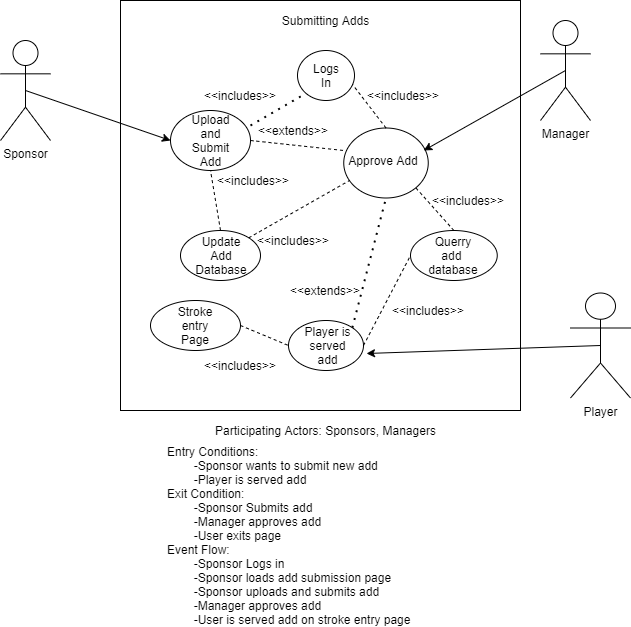

The diagram above was exported from draw.io. Its source (the exported page's mxGraphModel, read from the mxfile embedded in the PNG):
<mxGraphModel dx="1422" dy="1837" grid="1" gridSize="10" guides="1" tooltips="1" connect="1" arrows="1" fold="1" page="1" pageScale="1" pageWidth="850" pageHeight="1100" math="0" shadow="0">
  <root>
    <mxCell id="0" />
    <mxCell id="1" parent="0" />
    <mxCell id="2U7wzOo4--5diZfa9jbY-1" value="" style="rounded=0;whiteSpace=wrap;html=1;" vertex="1" parent="1">
      <mxGeometry x="220" y="-10" width="400" height="410" as="geometry" />
    </mxCell>
    <mxCell id="2U7wzOo4--5diZfa9jbY-2" value="Submitting Adds" style="text;html=1;strokeColor=none;fillColor=none;align=center;verticalAlign=middle;whiteSpace=wrap;rounded=0;" vertex="1" parent="1">
      <mxGeometry x="373" width="105" height="20" as="geometry" />
    </mxCell>
    <mxCell id="2U7wzOo4--5diZfa9jbY-3" value="Participating Actors: Sponsors, Managers" style="text;html=1;strokeColor=none;fillColor=none;align=center;verticalAlign=middle;whiteSpace=wrap;rounded=0;" vertex="1" parent="1">
      <mxGeometry x="303" y="410" width="245" height="20" as="geometry" />
    </mxCell>
    <mxCell id="2U7wzOo4--5diZfa9jbY-4" value="Entry Conditions:&lt;br&gt;&lt;span style=&quot;white-space: pre&quot;&gt;&#09;&lt;/span&gt;-Sponsor wants to submit new add&lt;br&gt;&lt;span style=&quot;white-space: pre&quot;&gt;&#09;&lt;/span&gt;-Player is served add&lt;br&gt;Exit Condition:&lt;br&gt;&lt;span style=&quot;white-space: pre&quot;&gt;&#09;&lt;/span&gt;-Sponsor Submits add&lt;br&gt;&lt;span style=&quot;white-space: pre&quot;&gt;&#09;&lt;/span&gt;-Manager approves add&lt;br&gt;&lt;span style=&quot;white-space: pre&quot;&gt;&#09;&lt;/span&gt;-User exits page&lt;br&gt;Event Flow:&lt;br&gt;&lt;span style=&quot;white-space: pre&quot;&gt;&#09;&lt;/span&gt;-Sponsor Logs in&lt;br&gt;&lt;span style=&quot;white-space: pre&quot;&gt;&#09;&lt;/span&gt;-Sponsor loads add submission page&lt;br&gt;&lt;span style=&quot;white-space: pre&quot;&gt;&#09;&lt;/span&gt;-Sponsor uploads and submits add&lt;br&gt;&lt;span style=&quot;white-space: pre&quot;&gt;&#09;&lt;/span&gt;-Manager approves add&lt;br&gt;&lt;span style=&quot;white-space: pre&quot;&gt;&#09;&lt;/span&gt;-User is served add on stroke entry page" style="text;html=1;strokeColor=none;fillColor=none;align=left;verticalAlign=middle;whiteSpace=wrap;rounded=0;" vertex="1" parent="1">
      <mxGeometry x="265" y="440" width="320" height="170" as="geometry" />
    </mxCell>
    <mxCell id="2U7wzOo4--5diZfa9jbY-5" value="Sponsor" style="shape=umlActor;verticalLabelPosition=bottom;verticalAlign=top;html=1;outlineConnect=0;" vertex="1" parent="1">
      <mxGeometry x="100" y="30" width="50" height="100" as="geometry" />
    </mxCell>
    <mxCell id="2U7wzOo4--5diZfa9jbY-6" value="" style="ellipse;whiteSpace=wrap;html=1;" vertex="1" parent="1">
      <mxGeometry x="397" y="40" width="57" height="50" as="geometry" />
    </mxCell>
    <mxCell id="2U7wzOo4--5diZfa9jbY-7" value="Logs In" style="text;html=1;strokeColor=none;fillColor=none;align=center;verticalAlign=middle;whiteSpace=wrap;rounded=0;" vertex="1" parent="1">
      <mxGeometry x="405.5" y="55" width="40" height="20" as="geometry" />
    </mxCell>
    <mxCell id="2U7wzOo4--5diZfa9jbY-8" value="" style="ellipse;whiteSpace=wrap;html=1;" vertex="1" parent="1">
      <mxGeometry x="270" y="100" width="80" height="60" as="geometry" />
    </mxCell>
    <mxCell id="2U7wzOo4--5diZfa9jbY-9" value="Upload and Submit Add" style="text;html=1;strokeColor=none;fillColor=none;align=center;verticalAlign=middle;whiteSpace=wrap;rounded=0;" vertex="1" parent="1">
      <mxGeometry x="281.75" y="117.5" width="56.5" height="25" as="geometry" />
    </mxCell>
    <mxCell id="2U7wzOo4--5diZfa9jbY-10" value="" style="endArrow=none;dashed=1;html=1;dashPattern=1 3;strokeWidth=2;entryX=0;entryY=1;entryDx=0;entryDy=0;exitX=1;exitY=0.25;exitDx=0;exitDy=0;exitPerimeter=0;" edge="1" parent="1" source="2U7wzOo4--5diZfa9jbY-8" target="2U7wzOo4--5diZfa9jbY-6">
      <mxGeometry width="50" height="50" relative="1" as="geometry">
        <mxPoint x="400" y="280" as="sourcePoint" />
        <mxPoint x="450" y="230" as="targetPoint" />
      </mxGeometry>
    </mxCell>
    <mxCell id="2U7wzOo4--5diZfa9jbY-11" value="&amp;lt;&amp;lt;includes&amp;gt;&amp;gt;" style="text;html=1;strokeColor=none;fillColor=none;align=center;verticalAlign=middle;whiteSpace=wrap;rounded=0;" vertex="1" parent="1">
      <mxGeometry x="320" y="75" width="40" height="20" as="geometry" />
    </mxCell>
    <mxCell id="2U7wzOo4--5diZfa9jbY-12" value="" style="ellipse;whiteSpace=wrap;html=1;" vertex="1" parent="1">
      <mxGeometry x="280" y="220" width="80" height="50" as="geometry" />
    </mxCell>
    <mxCell id="2U7wzOo4--5diZfa9jbY-13" value="Update Add Database" style="text;html=1;strokeColor=none;fillColor=none;align=center;verticalAlign=middle;whiteSpace=wrap;rounded=0;" vertex="1" parent="1">
      <mxGeometry x="300.88" y="235" width="40" height="20" as="geometry" />
    </mxCell>
    <mxCell id="2U7wzOo4--5diZfa9jbY-14" value="" style="endArrow=none;dashed=1;html=1;exitX=0.5;exitY=0;exitDx=0;exitDy=0;entryX=0.5;entryY=1;entryDx=0;entryDy=0;" edge="1" parent="1" source="2U7wzOo4--5diZfa9jbY-12" target="2U7wzOo4--5diZfa9jbY-8">
      <mxGeometry width="50" height="50" relative="1" as="geometry">
        <mxPoint x="400" y="260" as="sourcePoint" />
        <mxPoint x="450" y="210" as="targetPoint" />
      </mxGeometry>
    </mxCell>
    <mxCell id="2U7wzOo4--5diZfa9jbY-15" value="&amp;lt;&amp;lt;includes&amp;gt;&amp;gt;" style="text;html=1;strokeColor=none;fillColor=none;align=center;verticalAlign=middle;whiteSpace=wrap;rounded=0;" vertex="1" parent="1">
      <mxGeometry x="333" y="160" width="40" height="20" as="geometry" />
    </mxCell>
    <mxCell id="2U7wzOo4--5diZfa9jbY-16" value="" style="ellipse;whiteSpace=wrap;html=1;" vertex="1" parent="1">
      <mxGeometry x="443.25" y="117.5" width="84.5" height="70" as="geometry" />
    </mxCell>
    <mxCell id="2U7wzOo4--5diZfa9jbY-17" value="Approve Add" style="text;html=1;strokeColor=none;fillColor=none;align=center;verticalAlign=middle;whiteSpace=wrap;rounded=0;" vertex="1" parent="1">
      <mxGeometry x="443.25" y="140" width="80" height="20" as="geometry" />
    </mxCell>
    <mxCell id="2U7wzOo4--5diZfa9jbY-20" value="" style="endArrow=none;dashed=1;html=1;exitX=1;exitY=0.5;exitDx=0;exitDy=0;entryX=0;entryY=0;entryDx=0;entryDy=0;" edge="1" parent="1" source="2U7wzOo4--5diZfa9jbY-8" target="2U7wzOo4--5diZfa9jbY-17">
      <mxGeometry width="50" height="50" relative="1" as="geometry">
        <mxPoint x="400" y="260" as="sourcePoint" />
        <mxPoint x="450" y="210" as="targetPoint" />
      </mxGeometry>
    </mxCell>
    <mxCell id="2U7wzOo4--5diZfa9jbY-21" value="&amp;lt;&amp;lt;extends&amp;gt;&amp;gt;" style="text;html=1;strokeColor=none;fillColor=none;align=center;verticalAlign=middle;whiteSpace=wrap;rounded=0;" vertex="1" parent="1">
      <mxGeometry x="373" y="110" width="40" height="20" as="geometry" />
    </mxCell>
    <mxCell id="2U7wzOo4--5diZfa9jbY-22" value="" style="endArrow=none;dashed=1;html=1;entryX=0.965;entryY=0.68;entryDx=0;entryDy=0;entryPerimeter=0;exitX=0.5;exitY=0;exitDx=0;exitDy=0;" edge="1" parent="1" source="2U7wzOo4--5diZfa9jbY-16" target="2U7wzOo4--5diZfa9jbY-6">
      <mxGeometry width="50" height="50" relative="1" as="geometry">
        <mxPoint x="400" y="260" as="sourcePoint" />
        <mxPoint x="450" y="210" as="targetPoint" />
      </mxGeometry>
    </mxCell>
    <mxCell id="2U7wzOo4--5diZfa9jbY-23" value="&amp;lt;&amp;lt;includes&amp;gt;&amp;gt;" style="text;html=1;strokeColor=none;fillColor=none;align=center;verticalAlign=middle;whiteSpace=wrap;rounded=0;" vertex="1" parent="1">
      <mxGeometry x="483.25" y="75" width="40" height="20" as="geometry" />
    </mxCell>
    <mxCell id="2U7wzOo4--5diZfa9jbY-24" value="" style="endArrow=none;dashed=1;html=1;exitX=1;exitY=0;exitDx=0;exitDy=0;entryX=0.068;entryY=0.75;entryDx=0;entryDy=0;entryPerimeter=0;" edge="1" parent="1" source="2U7wzOo4--5diZfa9jbY-12" target="2U7wzOo4--5diZfa9jbY-16">
      <mxGeometry width="50" height="50" relative="1" as="geometry">
        <mxPoint x="400" y="260" as="sourcePoint" />
        <mxPoint x="450" y="210" as="targetPoint" />
      </mxGeometry>
    </mxCell>
    <mxCell id="2U7wzOo4--5diZfa9jbY-25" value="&amp;lt;&amp;lt;includes&amp;gt;&amp;gt;" style="text;html=1;strokeColor=none;fillColor=none;align=center;verticalAlign=middle;whiteSpace=wrap;rounded=0;" vertex="1" parent="1">
      <mxGeometry x="373" y="220" width="40" height="20" as="geometry" />
    </mxCell>
    <mxCell id="2U7wzOo4--5diZfa9jbY-26" value="" style="ellipse;whiteSpace=wrap;html=1;" vertex="1" parent="1">
      <mxGeometry x="510" y="220" width="86.75" height="50" as="geometry" />
    </mxCell>
    <mxCell id="2U7wzOo4--5diZfa9jbY-27" value="Querry add&amp;nbsp; database" style="text;html=1;strokeColor=none;fillColor=none;align=center;verticalAlign=middle;whiteSpace=wrap;rounded=0;" vertex="1" parent="1">
      <mxGeometry x="533.38" y="235" width="40" height="20" as="geometry" />
    </mxCell>
    <mxCell id="2U7wzOo4--5diZfa9jbY-28" value="" style="endArrow=none;dashed=1;html=1;entryX=1;entryY=1;entryDx=0;entryDy=0;exitX=0.5;exitY=0;exitDx=0;exitDy=0;" edge="1" parent="1" source="2U7wzOo4--5diZfa9jbY-26" target="2U7wzOo4--5diZfa9jbY-16">
      <mxGeometry width="50" height="50" relative="1" as="geometry">
        <mxPoint x="400" y="240" as="sourcePoint" />
        <mxPoint x="450" y="190" as="targetPoint" />
      </mxGeometry>
    </mxCell>
    <mxCell id="2U7wzOo4--5diZfa9jbY-29" value="&amp;lt;&amp;lt;includes&amp;gt;&amp;gt;" style="text;html=1;strokeColor=none;fillColor=none;align=center;verticalAlign=middle;whiteSpace=wrap;rounded=0;" vertex="1" parent="1">
      <mxGeometry x="548" y="180" width="40" height="20" as="geometry" />
    </mxCell>
    <mxCell id="2U7wzOo4--5diZfa9jbY-30" value="" style="endArrow=classic;html=1;exitX=0.5;exitY=0.5;exitDx=0;exitDy=0;exitPerimeter=0;" edge="1" parent="1" source="2U7wzOo4--5diZfa9jbY-5">
      <mxGeometry width="50" height="50" relative="1" as="geometry">
        <mxPoint x="400" y="240" as="sourcePoint" />
        <mxPoint x="270" y="130" as="targetPoint" />
      </mxGeometry>
    </mxCell>
    <mxCell id="2U7wzOo4--5diZfa9jbY-31" value="Manager" style="shape=umlActor;verticalLabelPosition=bottom;verticalAlign=top;html=1;outlineConnect=0;" vertex="1" parent="1">
      <mxGeometry x="640" y="10" width="50" height="100" as="geometry" />
    </mxCell>
    <mxCell id="2U7wzOo4--5diZfa9jbY-32" value="" style="endArrow=classic;html=1;exitX=0.5;exitY=0.5;exitDx=0;exitDy=0;exitPerimeter=0;entryX=1;entryY=0;entryDx=0;entryDy=0;" edge="1" parent="1" source="2U7wzOo4--5diZfa9jbY-31" target="2U7wzOo4--5diZfa9jbY-17">
      <mxGeometry width="50" height="50" relative="1" as="geometry">
        <mxPoint x="400" y="240" as="sourcePoint" />
        <mxPoint x="450" y="190" as="targetPoint" />
      </mxGeometry>
    </mxCell>
    <mxCell id="2U7wzOo4--5diZfa9jbY-33" value="" style="ellipse;whiteSpace=wrap;html=1;" vertex="1" parent="1">
      <mxGeometry x="388" y="310" width="75" height="50" as="geometry" />
    </mxCell>
    <mxCell id="2U7wzOo4--5diZfa9jbY-34" value="Player is served add" style="text;html=1;strokeColor=none;fillColor=none;align=center;verticalAlign=middle;whiteSpace=wrap;rounded=0;" vertex="1" parent="1">
      <mxGeometry x="399.5" y="325" width="54.5" height="20" as="geometry" />
    </mxCell>
    <mxCell id="2U7wzOo4--5diZfa9jbY-35" value="" style="endArrow=none;dashed=1;html=1;exitX=1;exitY=0.5;exitDx=0;exitDy=0;entryX=0;entryY=0.5;entryDx=0;entryDy=0;" edge="1" parent="1" source="2U7wzOo4--5diZfa9jbY-33" target="2U7wzOo4--5diZfa9jbY-26">
      <mxGeometry width="50" height="50" relative="1" as="geometry">
        <mxPoint x="400" y="220" as="sourcePoint" />
        <mxPoint x="450" y="170" as="targetPoint" />
      </mxGeometry>
    </mxCell>
    <mxCell id="2U7wzOo4--5diZfa9jbY-36" value="&amp;lt;&amp;lt;includes&amp;gt;&amp;gt;" style="text;html=1;strokeColor=none;fillColor=none;align=center;verticalAlign=middle;whiteSpace=wrap;rounded=0;" vertex="1" parent="1">
      <mxGeometry x="508" y="290" width="40" height="20" as="geometry" />
    </mxCell>
    <mxCell id="2U7wzOo4--5diZfa9jbY-37" value="" style="endArrow=none;dashed=1;html=1;dashPattern=1 3;strokeWidth=2;entryX=0.5;entryY=1;entryDx=0;entryDy=0;exitX=1;exitY=0;exitDx=0;exitDy=0;" edge="1" parent="1" source="2U7wzOo4--5diZfa9jbY-33" target="2U7wzOo4--5diZfa9jbY-16">
      <mxGeometry width="50" height="50" relative="1" as="geometry">
        <mxPoint x="400" y="220" as="sourcePoint" />
        <mxPoint x="450" y="170" as="targetPoint" />
      </mxGeometry>
    </mxCell>
    <mxCell id="2U7wzOo4--5diZfa9jbY-38" value="&amp;lt;&amp;lt;extends&amp;gt;&amp;gt;" style="text;html=1;strokeColor=none;fillColor=none;align=center;verticalAlign=middle;whiteSpace=wrap;rounded=0;" vertex="1" parent="1">
      <mxGeometry x="405" y="270" width="40" height="20" as="geometry" />
    </mxCell>
    <mxCell id="2U7wzOo4--5diZfa9jbY-39" value="" style="ellipse;whiteSpace=wrap;html=1;" vertex="1" parent="1">
      <mxGeometry x="250" y="290" width="90" height="50" as="geometry" />
    </mxCell>
    <mxCell id="2U7wzOo4--5diZfa9jbY-40" value="Stroke entry Page" style="text;html=1;strokeColor=none;fillColor=none;align=center;verticalAlign=middle;whiteSpace=wrap;rounded=0;" vertex="1" parent="1">
      <mxGeometry x="275" y="305" width="40" height="20" as="geometry" />
    </mxCell>
    <mxCell id="2U7wzOo4--5diZfa9jbY-41" value="" style="endArrow=none;dashed=1;html=1;exitX=1;exitY=0.5;exitDx=0;exitDy=0;entryX=0;entryY=0.5;entryDx=0;entryDy=0;" edge="1" parent="1" source="2U7wzOo4--5diZfa9jbY-39" target="2U7wzOo4--5diZfa9jbY-33">
      <mxGeometry width="50" height="50" relative="1" as="geometry">
        <mxPoint x="400" y="210" as="sourcePoint" />
        <mxPoint x="450" y="160" as="targetPoint" />
      </mxGeometry>
    </mxCell>
    <mxCell id="2U7wzOo4--5diZfa9jbY-42" value="&amp;lt;&amp;lt;includes&amp;gt;&amp;gt;" style="text;html=1;strokeColor=none;fillColor=none;align=center;verticalAlign=middle;whiteSpace=wrap;rounded=0;" vertex="1" parent="1">
      <mxGeometry x="320" y="345" width="40" height="20" as="geometry" />
    </mxCell>
    <mxCell id="2U7wzOo4--5diZfa9jbY-43" value="Player" style="shape=umlActor;verticalLabelPosition=bottom;verticalAlign=top;html=1;outlineConnect=0;" vertex="1" parent="1">
      <mxGeometry x="670" y="282.5" width="60" height="105" as="geometry" />
    </mxCell>
    <mxCell id="2U7wzOo4--5diZfa9jbY-44" value="" style="endArrow=classic;html=1;exitX=0.5;exitY=0.5;exitDx=0;exitDy=0;exitPerimeter=0;entryX=1.04;entryY=0.66;entryDx=0;entryDy=0;entryPerimeter=0;" edge="1" parent="1" source="2U7wzOo4--5diZfa9jbY-43" target="2U7wzOo4--5diZfa9jbY-33">
      <mxGeometry width="50" height="50" relative="1" as="geometry">
        <mxPoint x="400" y="210" as="sourcePoint" />
        <mxPoint x="450" y="160" as="targetPoint" />
      </mxGeometry>
    </mxCell>
  </root>
</mxGraphModel>